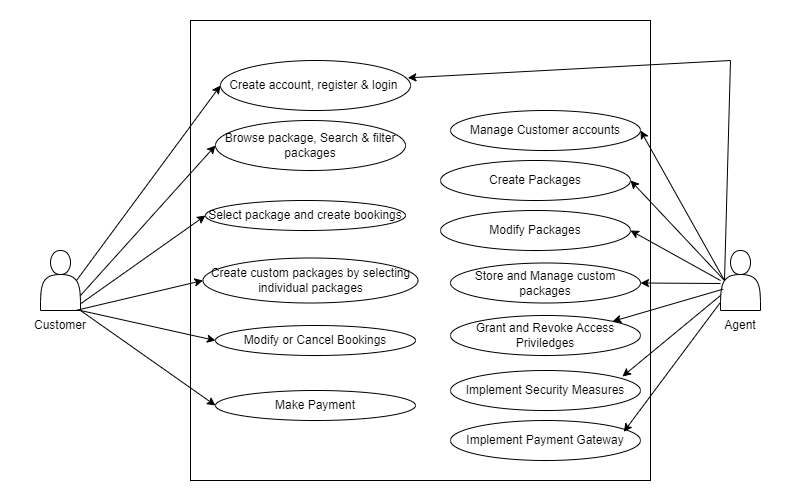

The diagram above was exported from draw.io. Its source (the exported page's mxGraphModel, read from the mxfile embedded in the PNG):
<mxGraphModel dx="794" dy="462" grid="1" gridSize="10" guides="1" tooltips="1" connect="1" arrows="1" fold="1" page="1" pageScale="1" pageWidth="850" pageHeight="1100" math="0" shadow="0">
  <root>
    <mxCell id="0" />
    <mxCell id="1" parent="0" />
    <mxCell id="C3wAeoQOGw82qdS_ZV-W-1" value="" style="whiteSpace=wrap;html=1;aspect=fixed;" vertex="1" parent="1">
      <mxGeometry x="210" y="40" width="460" height="460" as="geometry" />
    </mxCell>
    <mxCell id="C3wAeoQOGw82qdS_ZV-W-2" value="Create account, register &amp;amp; login&amp;nbsp;" style="ellipse;whiteSpace=wrap;html=1;" vertex="1" parent="1">
      <mxGeometry x="240" y="80" width="190" height="50" as="geometry" />
    </mxCell>
    <mxCell id="C3wAeoQOGw82qdS_ZV-W-4" value="" style="shape=actor;whiteSpace=wrap;html=1;" vertex="1" parent="1">
      <mxGeometry x="60" y="270" width="40" height="60" as="geometry" />
    </mxCell>
    <mxCell id="C3wAeoQOGw82qdS_ZV-W-5" value="" style="shape=actor;whiteSpace=wrap;html=1;" vertex="1" parent="1">
      <mxGeometry x="740" y="270" width="40" height="60" as="geometry" />
    </mxCell>
    <mxCell id="C3wAeoQOGw82qdS_ZV-W-6" value="Customer" style="text;html=1;strokeColor=none;fillColor=none;align=center;verticalAlign=middle;whiteSpace=wrap;rounded=0;" vertex="1" parent="1">
      <mxGeometry x="50" y="330" width="60" height="30" as="geometry" />
    </mxCell>
    <mxCell id="C3wAeoQOGw82qdS_ZV-W-7" value="Agent" style="text;html=1;strokeColor=none;fillColor=none;align=center;verticalAlign=middle;whiteSpace=wrap;rounded=0;" vertex="1" parent="1">
      <mxGeometry x="730" y="330" width="60" height="30" as="geometry" />
    </mxCell>
    <mxCell id="C3wAeoQOGw82qdS_ZV-W-8" value="Browse package, Search &amp;amp; filter packages" style="ellipse;whiteSpace=wrap;html=1;" vertex="1" parent="1">
      <mxGeometry x="235" y="140" width="190" height="50" as="geometry" />
    </mxCell>
    <mxCell id="C3wAeoQOGw82qdS_ZV-W-9" value="Select package and create bookings" style="ellipse;whiteSpace=wrap;html=1;" vertex="1" parent="1">
      <mxGeometry x="225" y="220" width="200" height="30" as="geometry" />
    </mxCell>
    <mxCell id="C3wAeoQOGw82qdS_ZV-W-10" value="Modify or Cancel Bookings" style="ellipse;whiteSpace=wrap;html=1;" vertex="1" parent="1">
      <mxGeometry x="235" y="345" width="200" height="30" as="geometry" />
    </mxCell>
    <mxCell id="C3wAeoQOGw82qdS_ZV-W-11" value="Make Payment" style="ellipse;whiteSpace=wrap;html=1;" vertex="1" parent="1">
      <mxGeometry x="235" y="410" width="200" height="30" as="geometry" />
    </mxCell>
    <mxCell id="C3wAeoQOGw82qdS_ZV-W-12" value="Create Packages" style="ellipse;whiteSpace=wrap;html=1;" vertex="1" parent="1">
      <mxGeometry x="460" y="180" width="190" height="40" as="geometry" />
    </mxCell>
    <mxCell id="C3wAeoQOGw82qdS_ZV-W-13" value="Modify Packages" style="ellipse;whiteSpace=wrap;html=1;" vertex="1" parent="1">
      <mxGeometry x="460" y="230" width="190" height="40" as="geometry" />
    </mxCell>
    <mxCell id="C3wAeoQOGw82qdS_ZV-W-14" value="Store and Manage custom packages" style="ellipse;whiteSpace=wrap;html=1;" vertex="1" parent="1">
      <mxGeometry x="470" y="282.5" width="190" height="40" as="geometry" />
    </mxCell>
    <mxCell id="C3wAeoQOGw82qdS_ZV-W-15" value="Create custom packages by selecting individual packages" style="ellipse;whiteSpace=wrap;html=1;" vertex="1" parent="1">
      <mxGeometry x="222.5" y="277.5" width="215" height="45" as="geometry" />
    </mxCell>
    <mxCell id="C3wAeoQOGw82qdS_ZV-W-16" value="Grant and Revoke Access Priviledges" style="ellipse;whiteSpace=wrap;html=1;" vertex="1" parent="1">
      <mxGeometry x="470" y="335" width="190" height="40" as="geometry" />
    </mxCell>
    <mxCell id="C3wAeoQOGw82qdS_ZV-W-17" value="Implement Security Measures" style="ellipse;whiteSpace=wrap;html=1;" vertex="1" parent="1">
      <mxGeometry x="470" y="390" width="190" height="40" as="geometry" />
    </mxCell>
    <mxCell id="C3wAeoQOGw82qdS_ZV-W-18" value="Implement Payment Gateway" style="ellipse;whiteSpace=wrap;html=1;" vertex="1" parent="1">
      <mxGeometry x="470" y="440" width="190" height="40" as="geometry" />
    </mxCell>
    <mxCell id="C3wAeoQOGw82qdS_ZV-W-19" value="Manage Customer accounts" style="ellipse;whiteSpace=wrap;html=1;" vertex="1" parent="1">
      <mxGeometry x="470" y="130" width="190" height="40" as="geometry" />
    </mxCell>
    <mxCell id="C3wAeoQOGw82qdS_ZV-W-20" value="" style="endArrow=classic;html=1;rounded=0;exitX=0.9;exitY=0.5;exitDx=0;exitDy=0;exitPerimeter=0;entryX=0;entryY=0.5;entryDx=0;entryDy=0;" edge="1" parent="1" source="C3wAeoQOGw82qdS_ZV-W-4" target="C3wAeoQOGw82qdS_ZV-W-2">
      <mxGeometry width="50" height="50" relative="1" as="geometry">
        <mxPoint x="390" y="300" as="sourcePoint" />
        <mxPoint x="440" y="250" as="targetPoint" />
      </mxGeometry>
    </mxCell>
    <mxCell id="C3wAeoQOGw82qdS_ZV-W-22" value="" style="endArrow=classic;html=1;rounded=0;exitX=1;exitY=0.75;exitDx=0;exitDy=0;entryX=0;entryY=0.5;entryDx=0;entryDy=0;" edge="1" parent="1" source="C3wAeoQOGw82qdS_ZV-W-4" target="C3wAeoQOGw82qdS_ZV-W-8">
      <mxGeometry width="50" height="50" relative="1" as="geometry">
        <mxPoint x="106" y="310" as="sourcePoint" />
        <mxPoint x="250" y="115" as="targetPoint" />
      </mxGeometry>
    </mxCell>
    <mxCell id="C3wAeoQOGw82qdS_ZV-W-23" value="" style="endArrow=classic;html=1;rounded=0;exitX=1;exitY=0.889;exitDx=0;exitDy=0;exitPerimeter=0;entryX=0;entryY=0.5;entryDx=0;entryDy=0;" edge="1" parent="1" source="C3wAeoQOGw82qdS_ZV-W-4" target="C3wAeoQOGw82qdS_ZV-W-9">
      <mxGeometry width="50" height="50" relative="1" as="geometry">
        <mxPoint x="116" y="320" as="sourcePoint" />
        <mxPoint x="260" y="125" as="targetPoint" />
      </mxGeometry>
    </mxCell>
    <mxCell id="C3wAeoQOGw82qdS_ZV-W-24" value="" style="endArrow=classic;html=1;rounded=0;exitX=0.75;exitY=0;exitDx=0;exitDy=0;entryX=0;entryY=0.5;entryDx=0;entryDy=0;" edge="1" parent="1" source="C3wAeoQOGw82qdS_ZV-W-6" target="C3wAeoQOGw82qdS_ZV-W-15">
      <mxGeometry width="50" height="50" relative="1" as="geometry">
        <mxPoint x="126" y="330" as="sourcePoint" />
        <mxPoint x="270" y="135" as="targetPoint" />
      </mxGeometry>
    </mxCell>
    <mxCell id="C3wAeoQOGw82qdS_ZV-W-25" value="" style="endArrow=classic;html=1;rounded=0;entryX=0;entryY=0.5;entryDx=0;entryDy=0;" edge="1" parent="1" target="C3wAeoQOGw82qdS_ZV-W-10">
      <mxGeometry width="50" height="50" relative="1" as="geometry">
        <mxPoint x="100" y="330" as="sourcePoint" />
        <mxPoint x="280" y="145" as="targetPoint" />
      </mxGeometry>
    </mxCell>
    <mxCell id="C3wAeoQOGw82qdS_ZV-W-26" value="" style="endArrow=classic;html=1;rounded=0;entryX=0;entryY=0.5;entryDx=0;entryDy=0;" edge="1" parent="1" target="C3wAeoQOGw82qdS_ZV-W-11">
      <mxGeometry width="50" height="50" relative="1" as="geometry">
        <mxPoint x="100" y="330" as="sourcePoint" />
        <mxPoint x="290" y="155" as="targetPoint" />
      </mxGeometry>
    </mxCell>
    <mxCell id="C3wAeoQOGw82qdS_ZV-W-27" value="" style="endArrow=classic;html=1;rounded=0;exitX=0.1;exitY=0.5;exitDx=0;exitDy=0;exitPerimeter=0;entryX=0.986;entryY=0.347;entryDx=0;entryDy=0;entryPerimeter=0;" edge="1" parent="1" source="C3wAeoQOGw82qdS_ZV-W-5" target="C3wAeoQOGw82qdS_ZV-W-2">
      <mxGeometry width="50" height="50" relative="1" as="geometry">
        <mxPoint x="390" y="300" as="sourcePoint" />
        <mxPoint x="740" y="80" as="targetPoint" />
        <Array as="points">
          <mxPoint x="750" y="80" />
        </Array>
      </mxGeometry>
    </mxCell>
    <mxCell id="C3wAeoQOGw82qdS_ZV-W-28" value="" style="endArrow=classic;html=1;rounded=0;exitX=0.1;exitY=0.5;exitDx=0;exitDy=0;exitPerimeter=0;" edge="1" parent="1" source="C3wAeoQOGw82qdS_ZV-W-5">
      <mxGeometry width="50" height="50" relative="1" as="geometry">
        <mxPoint x="390" y="300" as="sourcePoint" />
        <mxPoint x="660" y="150" as="targetPoint" />
      </mxGeometry>
    </mxCell>
    <mxCell id="C3wAeoQOGw82qdS_ZV-W-29" value="" style="endArrow=classic;html=1;rounded=0;exitX=0.1;exitY=0.5;exitDx=0;exitDy=0;exitPerimeter=0;entryX=1;entryY=0.5;entryDx=0;entryDy=0;" edge="1" parent="1" source="C3wAeoQOGw82qdS_ZV-W-5" target="C3wAeoQOGw82qdS_ZV-W-12">
      <mxGeometry width="50" height="50" relative="1" as="geometry">
        <mxPoint x="156" y="360" as="sourcePoint" />
        <mxPoint x="300" y="165" as="targetPoint" />
      </mxGeometry>
    </mxCell>
    <mxCell id="C3wAeoQOGw82qdS_ZV-W-30" value="" style="endArrow=classic;html=1;rounded=0;entryX=1;entryY=0.5;entryDx=0;entryDy=0;" edge="1" parent="1" target="C3wAeoQOGw82qdS_ZV-W-13">
      <mxGeometry width="50" height="50" relative="1" as="geometry">
        <mxPoint x="740" y="300" as="sourcePoint" />
        <mxPoint x="310" y="175" as="targetPoint" />
      </mxGeometry>
    </mxCell>
    <mxCell id="C3wAeoQOGw82qdS_ZV-W-31" value="" style="endArrow=classic;html=1;rounded=0;" edge="1" parent="1" target="C3wAeoQOGw82qdS_ZV-W-14">
      <mxGeometry width="50" height="50" relative="1" as="geometry">
        <mxPoint x="740" y="303" as="sourcePoint" />
        <mxPoint x="320" y="185" as="targetPoint" />
      </mxGeometry>
    </mxCell>
    <mxCell id="C3wAeoQOGw82qdS_ZV-W-32" value="" style="endArrow=classic;html=1;rounded=0;entryX=1;entryY=0;entryDx=0;entryDy=0;exitX=0.067;exitY=0.644;exitDx=0;exitDy=0;exitPerimeter=0;" edge="1" parent="1" source="C3wAeoQOGw82qdS_ZV-W-5" target="C3wAeoQOGw82qdS_ZV-W-16">
      <mxGeometry width="50" height="50" relative="1" as="geometry">
        <mxPoint x="740" y="300" as="sourcePoint" />
        <mxPoint x="330" y="195" as="targetPoint" />
      </mxGeometry>
    </mxCell>
    <mxCell id="C3wAeoQOGw82qdS_ZV-W-33" value="" style="endArrow=classic;html=1;rounded=0;exitX=0;exitY=0.75;exitDx=0;exitDy=0;entryX=0.905;entryY=0.15;entryDx=0;entryDy=0;entryPerimeter=0;" edge="1" parent="1" source="C3wAeoQOGw82qdS_ZV-W-5" target="C3wAeoQOGw82qdS_ZV-W-17">
      <mxGeometry width="50" height="50" relative="1" as="geometry">
        <mxPoint x="196" y="400" as="sourcePoint" />
        <mxPoint x="340" y="205" as="targetPoint" />
      </mxGeometry>
    </mxCell>
    <mxCell id="C3wAeoQOGw82qdS_ZV-W-34" value="" style="endArrow=classic;html=1;rounded=0;exitX=-0.017;exitY=0.878;exitDx=0;exitDy=0;exitPerimeter=0;entryX=0.912;entryY=0.283;entryDx=0;entryDy=0;entryPerimeter=0;" edge="1" parent="1" source="C3wAeoQOGw82qdS_ZV-W-5" target="C3wAeoQOGw82qdS_ZV-W-18">
      <mxGeometry width="50" height="50" relative="1" as="geometry">
        <mxPoint x="206" y="410" as="sourcePoint" />
        <mxPoint x="350" y="215" as="targetPoint" />
      </mxGeometry>
    </mxCell>
    <mxCell id="C3wAeoQOGw82qdS_ZV-W-35" value="" style="rounded=0;whiteSpace=wrap;html=1;opacity=0;" vertex="1" parent="1">
      <mxGeometry x="20" y="20" width="790" height="490" as="geometry" />
    </mxCell>
  </root>
</mxGraphModel>